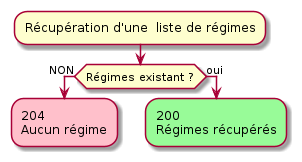

The diagram above was rendered by PlantUML. Its source (embedded in the PNG):
@startuml diagram_activies_get_all

:Récupération d'une  liste de régimes;
if(Régimes existant ?)then (NON)
#Pink:204
Aucun régime;
kill
else(oui)
#palegreen:200
Régimes récupérés;
kill
endif


@enduml